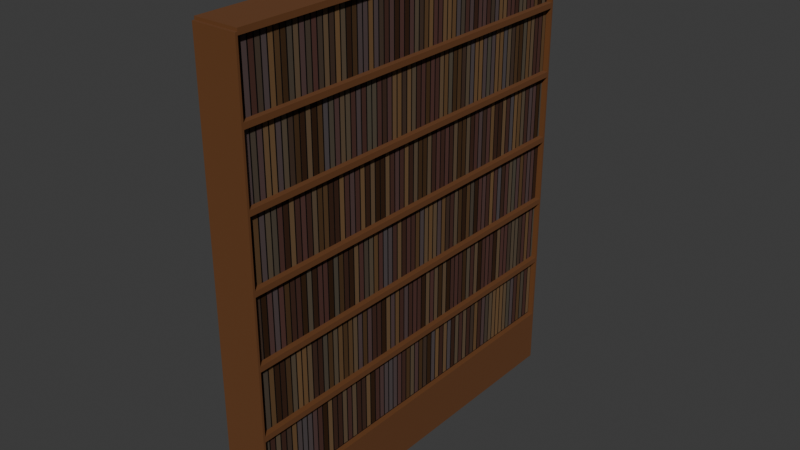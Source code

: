 # Source: bigbookshelf.blend  (saved by Blender 4.4.32; exported with 4.5.12 LTS)
import bpy
from mathutils import Matrix  # noqa: F401  (used for matrix-valued properties, if any)

bpy.ops.wm.read_factory_settings(use_empty=True)
scene = bpy.context.scene
scene.name = 'Scene'

# ---- collections
col_collection = bpy.data.collections.new('Collection'); scene.collection.children.link(col_collection)

# ---- materials (node trees are filled in below, after node groups)
mat_material = bpy.data.materials.new('Material')
mat_material.alpha_threshold = 0.0
mat_material.roughness = 0.5
mat_material.line_color = (0.0, 0.0, 0.0, 1.0)
mat_material_001 = bpy.data.materials.new('Material.001')

# ---- material node trees
mat_material.use_nodes = True; mat_material.node_tree.nodes.clear()
_N = mat_material.node_tree.nodes; _L = mat_material.node_tree.links
n0 = _N.new('ShaderNodeOutputMaterial'); n0.name = 'Material Output'; n0.location = (300, 300)
n1 = _N.new('ShaderNodeBsdfPrincipled'); n1.name = 'Principled BSDF'; n1.location = (10, 300)
n1.inputs[1].default_value = 0.5
n1.inputs[2].default_value = 0.9093
n1.inputs[3].default_value = 1.45
n2 = _N.new('ShaderNodeTexBrick'); n2.name = 'Brick Texture'; n2.location = (-256, 260)
n2.inputs[8].default_value = 0.2
n2.inputs[9].default_value = 2.0
n3 = _N.new('ShaderNodeMapping'); n3.name = 'Mapping'; n3.location = (-561, 232)
n3.inputs[2].default_value = (0.0, 0.0, 1.571)
n3.inputs[3].default_value = (10.9, 10.0, 10.0)
n4 = _N.new('ShaderNodeTexCoord'); n4.name = 'Texture Coordinate'; n4.location = (-765, 189)
n5 = _N.new('ShaderNodeValToRGB'); n5.name = 'Color Ramp'; n5.location = (-64, -81)
while len(n5.color_ramp.elements) > 1: n5.color_ramp.elements.remove(n5.color_ramp.elements[-1])
n5.color_ramp.elements[0].position = 0.0; n5.color_ramp.elements[0].color = (0.0, 0.0, 0.0, 1.0)
_e = n5.color_ramp.elements.new(0.1813); _e.color = (0.06252, 0.01518, 0.005711, 1.0)
_e = n5.color_ramp.elements.new(0.2851); _e.color = (0.1251, 0.1036, 0.0736, 1.0)
_e = n5.color_ramp.elements.new(0.4063); _e.color = (0.2386, 0.134, 0.05888, 1.0)
_e = n5.color_ramp.elements.new(0.5312); _e.color = (0.04678, 0.01759, 0.003693, 1.0)
_e = n5.color_ramp.elements.new(0.6986); _e.color = (0.1348, 0.05806, 0.04779, 1.0)
_e = n5.color_ramp.elements.new(0.815); _e.color = (0.1206, 0.109, 0.1133, 1.0)
_e = n5.color_ramp.elements.new(1.0); _e.color = (0.1002, 0.08028, 0.05499, 1.0)
n6 = _N.new('ShaderNodeBump'); n6.name = 'Bump'; n6.location = (190, -174)
n6.inputs[1].default_value = 1.0
_L.new(n1.outputs[0], n0.inputs[0])
_L.new(n4.outputs[2], n3.inputs[0])
_L.new(n3.outputs[0], n2.inputs[0])
_L.new(n2.outputs[0], n5.inputs[0])
_L.new(n5.outputs[0], n1.inputs[0])
_L.new(n2.outputs[0], n6.inputs[3])
_L.new(n6.outputs[0], n1.inputs[5])
n0.is_active_output = True
mat_material_001.use_nodes = True; mat_material_001.node_tree.nodes.clear()
_N = mat_material_001.node_tree.nodes; _L = mat_material_001.node_tree.links
n0 = _N.new('ShaderNodeBsdfPrincipled'); n0.name = 'Principled BSDF'; n0.location = (10, 300)
n0.inputs[0].default_value = (0.1329, 0.04535, 0.008515, 1.0)
n0.inputs[2].default_value = 1.0
n1 = _N.new('ShaderNodeOutputMaterial'); n1.name = 'Material Output'; n1.location = (300, 300)
_L.new(n0.outputs[0], n1.inputs[0])
n1.is_active_output = True

# ---- world
world_world = bpy.data.worlds.new('World'); scene.world = world_world
world_world.use_nodes = True; world_world.node_tree.nodes.clear()
_N = world_world.node_tree.nodes; _L = world_world.node_tree.links
n0 = _N.new('ShaderNodeOutputWorld'); n0.name = 'World Output'; n0.location = (300, 300)
n1 = _N.new('ShaderNodeBackground'); n1.name = 'Background'; n1.location = (10, 300)
n1.inputs[0].default_value = (0.05088, 0.05088, 0.05088, 1.0)
_L.new(n1.outputs[0], n0.inputs[0])
n0.is_active_output = True
world_world.color = (0.05088, 0.05088, 0.05088)
world_world.sun_shadow_jitter_overblur = 0.0

# ---- meshes
me_cube = bpy.data.meshes.new('Cube')
me_cube.from_pydata([(1.0, 1.0, 1.0), (1.0, 1.0, -1.0), (1.0, -1.0, 1.0), (1.0, -1.0, -1.0), (-1.0, 1.0, 1.0), (-1.0, 1.0, -1.0), (-1.0, -1.0, 1.0), (-1.0, -1.0, -1.0)], [], [(0, 4, 6, 2), (3, 2, 6, 7), (7, 6, 4, 5), (5, 1, 3, 7), (1, 0, 2, 3), (5, 4, 0, 1)])
_uv = me_cube.uv_layers.new(name='UVMap')
_uv.uv.foreach_set('vector', [0.625, 0.5, 0.875, 0.5, 0.875, 0.75, 0.625, 0.75, 0.375, 0.75, 0.625, 0.75, 0.625, 1.0, 0.375, 1.0, 0.375, 0.0, 0.625, 0.0, 0.625, 0.25, 0.375, 0.25, 0.125, 0.5, 0.375, 0.5, 0.375, 0.75, 0.125, 0.75, 0.375, 0.5, 0.625, 0.5, 0.625, 0.75, 0.375, 0.75, 0.375, 0.25, 0.625, 0.25, 0.625, 0.5, 0.375, 0.5])
me_cube.materials.append(mat_material)
me_cube.use_mirror_vertex_groups = False
me_cube.update()
me_cube_001 = bpy.data.meshes.new('Cube.001')
me_cube_001.from_pydata([(-1.0, -1.0, -1.0), (-1.0, -1.0, 1.0), (-1.0, 1.0, -1.0), (-1.0, 1.0, 1.0), (1.0, -1.0, -1.0), (1.0, -1.0, 1.0), (1.0, 1.0, -1.0), (1.0, 1.0, 1.0)], [], [(0, 1, 3, 2), (2, 3, 7, 6), (6, 7, 5, 4), (4, 5, 1, 0), (2, 6, 4, 0), (7, 3, 1, 5)])
_uv = me_cube_001.uv_layers.new(name='UVMap')
_uv.uv.foreach_set('vector', [0.375, 0.0, 0.625, 0.0, 0.625, 0.25, 0.375, 0.25, 0.375, 0.25, 0.625, 0.25, 0.625, 0.5, 0.375, 0.5, 0.375, 0.5, 0.625, 0.5, 0.625, 0.75, 0.375, 0.75, 0.375, 0.75, 0.625, 0.75, 0.625, 1.0, 0.375, 1.0, 0.125, 0.5, 0.375, 0.5, 0.375, 0.75, 0.125, 0.75, 0.625, 0.5, 0.875, 0.5, 0.875, 0.75, 0.625, 0.75])
me_cube_001.materials.append(mat_material_001)
me_cube_001.update()
me_cube_002 = bpy.data.meshes.new('Cube.002')
me_cube_002.from_pydata([(-1.0, -1.0, -1.0), (-1.0, -1.0, 1.0), (-1.0, 1.0, -1.0), (-1.0, 1.0, 1.0), (1.0, -1.0, -1.0), (1.0, -1.0, 1.0), (1.0, 1.0, -1.0), (1.0, 1.0, 1.0)], [], [(0, 1, 3, 2), (2, 3, 7, 6), (6, 7, 5, 4), (4, 5, 1, 0), (2, 6, 4, 0), (7, 3, 1, 5)])
_uv = me_cube_002.uv_layers.new(name='UVMap')
_uv.uv.foreach_set('vector', [0.375, 0.0, 0.625, 0.0, 0.625, 0.25, 0.375, 0.25, 0.375, 0.25, 0.625, 0.25, 0.625, 0.5, 0.375, 0.5, 0.375, 0.5, 0.625, 0.5, 0.625, 0.75, 0.375, 0.75, 0.375, 0.75, 0.625, 0.75, 0.625, 1.0, 0.375, 1.0, 0.125, 0.5, 0.375, 0.5, 0.375, 0.75, 0.125, 0.75, 0.625, 0.5, 0.875, 0.5, 0.875, 0.75, 0.625, 0.75])
me_cube_002.materials.append(mat_material_001)
me_cube_002.update()
me_cube_003 = bpy.data.meshes.new('Cube.003')
me_cube_003.from_pydata([(-1.0, -1.0, -1.0), (-1.0, -1.0, 1.0), (-1.0, 1.0, -1.0), (-1.0, 1.0, 1.0), (1.0, -1.0, -1.0), (1.0, -1.0, 1.0), (1.0, 1.0, -1.0), (1.0, 1.0, 1.0)], [], [(0, 1, 3, 2), (2, 3, 7, 6), (6, 7, 5, 4), (4, 5, 1, 0), (2, 6, 4, 0), (7, 3, 1, 5)])
_uv = me_cube_003.uv_layers.new(name='UVMap')
_uv.uv.foreach_set('vector', [0.375, 0.0, 0.625, 0.0, 0.625, 0.25, 0.375, 0.25, 0.375, 0.25, 0.625, 0.25, 0.625, 0.5, 0.375, 0.5, 0.375, 0.5, 0.625, 0.5, 0.625, 0.75, 0.375, 0.75, 0.375, 0.75, 0.625, 0.75, 0.625, 1.0, 0.375, 1.0, 0.125, 0.5, 0.375, 0.5, 0.375, 0.75, 0.125, 0.75, 0.625, 0.5, 0.875, 0.5, 0.875, 0.75, 0.625, 0.75])
me_cube_003.materials.append(mat_material_001)
me_cube_003.update()
me_cube_004 = bpy.data.meshes.new('Cube.004')
me_cube_004.from_pydata([(-1.0, -1.0, -1.0), (-1.0, -1.0, 1.0), (-1.0, 1.0, -1.0), (-1.0, 1.0, 1.0), (1.0, -1.0, -1.0), (1.0, -1.0, 1.0), (1.0, 1.0, -1.0), (1.0, 1.0, 1.0)], [], [(0, 1, 3, 2), (2, 3, 7, 6), (6, 7, 5, 4), (4, 5, 1, 0), (2, 6, 4, 0), (7, 3, 1, 5)])
_uv = me_cube_004.uv_layers.new(name='UVMap')
_uv.uv.foreach_set('vector', [0.375, 0.0, 0.625, 0.0, 0.625, 0.25, 0.375, 0.25, 0.375, 0.25, 0.625, 0.25, 0.625, 0.5, 0.375, 0.5, 0.375, 0.5, 0.625, 0.5, 0.625, 0.75, 0.375, 0.75, 0.375, 0.75, 0.625, 0.75, 0.625, 1.0, 0.375, 1.0, 0.125, 0.5, 0.375, 0.5, 0.375, 0.75, 0.125, 0.75, 0.625, 0.5, 0.875, 0.5, 0.875, 0.75, 0.625, 0.75])
me_cube_004.materials.append(mat_material_001)
me_cube_004.update()

# ---- objects
ob_cube = bpy.data.objects.new('Cube', me_cube)
ob_cube_001 = bpy.data.objects.new('Cube.001', me_cube_001)
ob_cube_002 = bpy.data.objects.new('Cube.002', me_cube_002)
ob_cube_003 = bpy.data.objects.new('Cube.003', me_cube_003)
ob_cube_004 = bpy.data.objects.new('Cube.004', me_cube_004)

# ---- transforms, parenting, visibility, modifiers, constraints
ob_cube.location = (0.0, 0.0, 0.0)
ob_cube.scale = (0.15, 1.8, 2.1)
ob_cube.lock_rotations_4d = False
ob_cube.empty_display_type = 'ARROWS'
ob_cube.lineart.crease_threshold = 0.0
ob_cube_001.location = (0.0, 0.0, -1.867)
ob_cube_001.delta_scale = (0.2, 1.8, 0.25)
ob_cube_002.location = (0.0, 0.0, -1.007)
ob_cube_002.delta_scale = (0.2, 1.8, 0.025)
_m = ob_cube_002.modifiers.new('Array', 'ARRAY')
_m.count = 6
_m.relative_offset_displace = (0.0, 0.0, 12.5)
ob_cube_003.location = (0.0, -1.81, -0.002208)
ob_cube_003.delta_scale = (0.2, 0.01, 2.12)
ob_cube_004.location = (0.0, 1.81, 0.002208)
ob_cube_004.delta_scale = (0.2, 0.01, 2.12)

# ---- collection membership
col_collection.objects.link(ob_cube)
col_collection.objects.link(ob_cube_001)
col_collection.objects.link(ob_cube_002)
col_collection.objects.link(ob_cube_003)
col_collection.objects.link(ob_cube_004)

# ---- scene / render settings (as saved in the file)
scene.frame_start = 1; scene.frame_end = 250; scene.frame_set(1)
scene.render.engine = 'BLENDER_EEVEE_NEXT'
bpy.context.view_layer.update()

# ---- added for rendering (the .blend has no active camera and no usable light): camera, sun
cam_auto = bpy.data.cameras.new('AutoCamera')
cam_auto.lens = 50.0
cam_auto.sensor_width = 36.0
cam_auto.clip_end = 1000.0
ob_auto_camera = bpy.data.objects.new('AutoCamera', cam_auto)
scene.collection.objects.link(ob_auto_camera)
ob_auto_camera.location = (5.20121, -6.24146, 4.17146)
ob_auto_camera.rotation_euler = (1.09748, -7.21219e-08, 0.694738)
scene.camera = ob_auto_camera
light_auto_sun = bpy.data.lights.new('AutoSun', 'SUN')
light_auto_sun.energy = 3.0
light_auto_sun.angle = 0.0523599
ob_auto_sun = bpy.data.objects.new('AutoSun', light_auto_sun)
scene.collection.objects.link(ob_auto_sun)
ob_auto_sun.rotation_euler = (0.872665, 0.174533, 0.523599)
bpy.context.view_layer.update()
